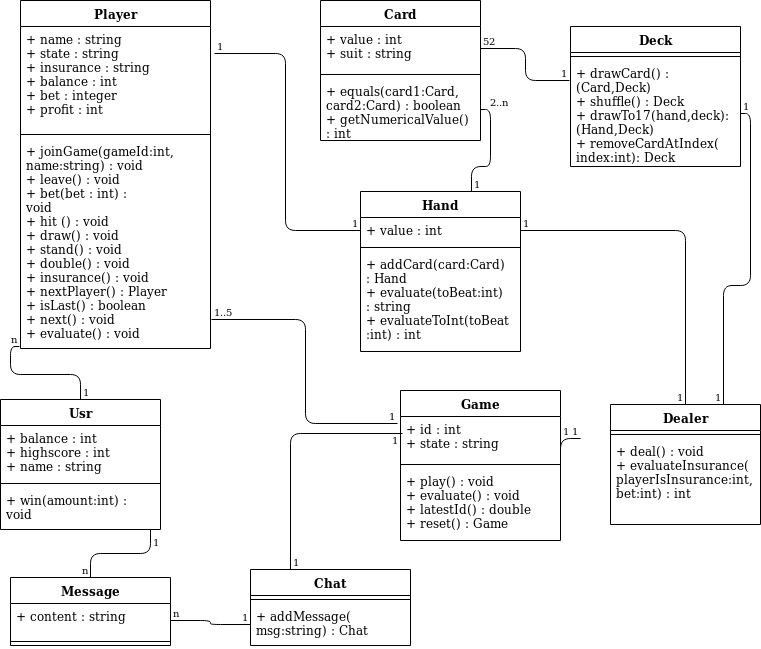

The diagram above was exported from draw.io. Its source (the exported page's mxGraphModel, read from the mxfile embedded in the PNG):
<mxGraphModel dx="868" dy="466" grid="1" gridSize="10" guides="1" tooltips="1" connect="1" arrows="1" fold="1" page="1" pageScale="1" pageWidth="827" pageHeight="1169" math="0" shadow="0">
  <root>
    <mxCell id="0" />
    <mxCell id="1" parent="0" />
    <mxCell id="A1foE_MQjiCEWRjYk2RT-7" value="Game" style="swimlane;fontStyle=1;align=center;verticalAlign=top;childLayout=stackLayout;horizontal=1;startSize=26;horizontalStack=0;resizeParent=1;resizeParentMax=0;resizeLast=0;collapsible=1;marginBottom=0;" parent="1" vertex="1">
      <mxGeometry x="460" y="471" width="160" height="150" as="geometry" />
    </mxCell>
    <mxCell id="A1foE_MQjiCEWRjYk2RT-8" value="+ id : int&#10;+ state : string&#10;" style="text;strokeColor=none;fillColor=none;align=left;verticalAlign=top;spacingLeft=4;spacingRight=4;overflow=hidden;rotatable=0;points=[[0,0.5],[1,0.5]];portConstraint=eastwest;" parent="A1foE_MQjiCEWRjYk2RT-7" vertex="1">
      <mxGeometry y="26" width="160" height="44" as="geometry" />
    </mxCell>
    <mxCell id="A1foE_MQjiCEWRjYk2RT-9" value="" style="line;strokeWidth=1;fillColor=none;align=left;verticalAlign=middle;spacingTop=-1;spacingLeft=3;spacingRight=3;rotatable=0;labelPosition=right;points=[];portConstraint=eastwest;" parent="A1foE_MQjiCEWRjYk2RT-7" vertex="1">
      <mxGeometry y="70" width="160" height="8" as="geometry" />
    </mxCell>
    <mxCell id="A1foE_MQjiCEWRjYk2RT-10" value="+ play() : void&#10;+ evaluate() : void&#10;+ latestId() : double&#10;+ reset() : Game&#10;" style="text;strokeColor=none;fillColor=none;align=left;verticalAlign=top;spacingLeft=4;spacingRight=4;overflow=hidden;rotatable=0;points=[[0,0.5],[1,0.5]];portConstraint=eastwest;" parent="A1foE_MQjiCEWRjYk2RT-7" vertex="1">
      <mxGeometry y="78" width="160" height="72" as="geometry" />
    </mxCell>
    <mxCell id="A1foE_MQjiCEWRjYk2RT-11" value="Dealer" style="swimlane;fontStyle=1;align=center;verticalAlign=top;childLayout=stackLayout;horizontal=1;startSize=26;horizontalStack=0;resizeParent=1;resizeParentMax=0;resizeLast=0;collapsible=1;marginBottom=0;" parent="1" vertex="1">
      <mxGeometry x="670" y="485" width="150" height="120" as="geometry" />
    </mxCell>
    <mxCell id="A1foE_MQjiCEWRjYk2RT-13" value="" style="line;strokeWidth=1;fillColor=none;align=left;verticalAlign=middle;spacingTop=-1;spacingLeft=3;spacingRight=3;rotatable=0;labelPosition=right;points=[];portConstraint=eastwest;" parent="A1foE_MQjiCEWRjYk2RT-11" vertex="1">
      <mxGeometry y="26" width="150" height="8" as="geometry" />
    </mxCell>
    <mxCell id="A1foE_MQjiCEWRjYk2RT-14" value="+ deal() : void&#10;+ evaluateInsurance(&#10;playerIsInsurance:int,&#10;bet:int) : int&#10;" style="text;strokeColor=none;fillColor=none;align=left;verticalAlign=top;spacingLeft=4;spacingRight=4;overflow=hidden;rotatable=0;points=[[0,0.5],[1,0.5]];portConstraint=eastwest;" parent="A1foE_MQjiCEWRjYk2RT-11" vertex="1">
      <mxGeometry y="34" width="150" height="86" as="geometry" />
    </mxCell>
    <mxCell id="A1foE_MQjiCEWRjYk2RT-15" value="Player" style="swimlane;fontStyle=1;align=center;verticalAlign=top;childLayout=stackLayout;horizontal=1;startSize=26;horizontalStack=0;resizeParent=1;resizeParentMax=0;resizeLast=0;collapsible=1;marginBottom=0;" parent="1" vertex="1">
      <mxGeometry x="80" y="81" width="190" height="348" as="geometry" />
    </mxCell>
    <mxCell id="A1foE_MQjiCEWRjYk2RT-16" value="+ name : string&#10;+ state : string&#10;+ insurance : string &#10;+ balance : int&#10;+ bet : integer&#10;+ profit : int" style="text;strokeColor=none;fillColor=none;align=left;verticalAlign=top;spacingLeft=4;spacingRight=4;overflow=hidden;rotatable=0;points=[[0,0.5],[1,0.5]];portConstraint=eastwest;" parent="A1foE_MQjiCEWRjYk2RT-15" vertex="1">
      <mxGeometry y="26" width="190" height="104" as="geometry" />
    </mxCell>
    <mxCell id="A1foE_MQjiCEWRjYk2RT-17" value="" style="line;strokeWidth=1;fillColor=none;align=left;verticalAlign=middle;spacingTop=-1;spacingLeft=3;spacingRight=3;rotatable=0;labelPosition=right;points=[];portConstraint=eastwest;" parent="A1foE_MQjiCEWRjYk2RT-15" vertex="1">
      <mxGeometry y="130" width="190" height="8" as="geometry" />
    </mxCell>
    <mxCell id="A1foE_MQjiCEWRjYk2RT-18" value="+ joinGame(gameId:int,&#10;name:string) : void&#10;+ leave() : void&#10;+ bet(bet : int) :&#10;void&#10;+ hit () : void&#10;+ draw() : void&#10;+ stand() : void&#10;+ double() : void&#10;+ insurance() : void&#10;+ nextPlayer() : Player&#10;+ isLast() : boolean&#10;+ next() : void&#10;+ evaluate() : void&#10;&#10;&#10;&#10;" style="text;strokeColor=none;fillColor=none;align=left;verticalAlign=top;spacingLeft=4;spacingRight=4;overflow=hidden;rotatable=0;points=[[0,0.5],[1,0.5]];portConstraint=eastwest;" parent="A1foE_MQjiCEWRjYk2RT-15" vertex="1">
      <mxGeometry y="138" width="190" height="210" as="geometry" />
    </mxCell>
    <mxCell id="A1foE_MQjiCEWRjYk2RT-24" value="" style="endArrow=none;html=1;edgeStyle=orthogonalEdgeStyle;exitX=1;exitY=0.5;exitDx=0;exitDy=0;entryX=0;entryY=0.5;entryDx=0;entryDy=0;" parent="1" source="A1foE_MQjiCEWRjYk2RT-8" edge="1">
      <mxGeometry relative="1" as="geometry">
        <mxPoint x="520" y="460" as="sourcePoint" />
        <mxPoint x="640" y="519" as="targetPoint" />
        <Array as="points">
          <mxPoint x="620" y="591" />
          <mxPoint x="620" y="519" />
        </Array>
      </mxGeometry>
    </mxCell>
    <mxCell id="A1foE_MQjiCEWRjYk2RT-25" value="1" style="resizable=0;html=1;align=left;verticalAlign=bottom;labelBackgroundColor=#ffffff;fontSize=10;" parent="A1foE_MQjiCEWRjYk2RT-24" connectable="0" vertex="1">
      <mxGeometry x="-1" relative="1" as="geometry" />
    </mxCell>
    <mxCell id="A1foE_MQjiCEWRjYk2RT-26" value="1" style="resizable=0;html=1;align=right;verticalAlign=bottom;labelBackgroundColor=#ffffff;fontSize=10;" parent="A1foE_MQjiCEWRjYk2RT-24" connectable="0" vertex="1">
      <mxGeometry x="1" relative="1" as="geometry" />
    </mxCell>
    <mxCell id="A1foE_MQjiCEWRjYk2RT-27" value="" style="endArrow=none;html=1;edgeStyle=orthogonalEdgeStyle;exitX=1.005;exitY=0.861;exitDx=0;exitDy=0;entryX=-0.019;entryY=0.154;entryDx=0;entryDy=0;entryPerimeter=0;exitPerimeter=0;" parent="1" source="A1foE_MQjiCEWRjYk2RT-18" target="A1foE_MQjiCEWRjYk2RT-8" edge="1">
      <mxGeometry relative="1" as="geometry">
        <mxPoint x="20" y="470" as="sourcePoint" />
        <mxPoint x="180" y="470" as="targetPoint" />
      </mxGeometry>
    </mxCell>
    <mxCell id="A1foE_MQjiCEWRjYk2RT-28" value="1..5" style="resizable=0;html=1;align=left;verticalAlign=bottom;labelBackgroundColor=#ffffff;fontSize=10;" parent="A1foE_MQjiCEWRjYk2RT-27" connectable="0" vertex="1">
      <mxGeometry x="-1" relative="1" as="geometry" />
    </mxCell>
    <mxCell id="A1foE_MQjiCEWRjYk2RT-29" value="1" style="resizable=0;html=1;align=right;verticalAlign=bottom;labelBackgroundColor=#ffffff;fontSize=10;" parent="A1foE_MQjiCEWRjYk2RT-27" connectable="0" vertex="1">
      <mxGeometry x="1" relative="1" as="geometry" />
    </mxCell>
    <mxCell id="A1foE_MQjiCEWRjYk2RT-31" value="" style="endArrow=none;html=1;edgeStyle=orthogonalEdgeStyle;exitX=0.25;exitY=0;exitDx=0;exitDy=0;entryX=0.013;entryY=0.375;entryDx=0;entryDy=0;entryPerimeter=0;" parent="1" source="A1foE_MQjiCEWRjYk2RT-19" target="A1foE_MQjiCEWRjYk2RT-8" edge="1">
      <mxGeometry relative="1" as="geometry">
        <mxPoint x="335" y="687" as="sourcePoint" />
        <mxPoint x="180" y="470" as="targetPoint" />
      </mxGeometry>
    </mxCell>
    <mxCell id="A1foE_MQjiCEWRjYk2RT-32" value="1" style="resizable=0;html=1;align=left;verticalAlign=bottom;labelBackgroundColor=#ffffff;fontSize=10;" parent="A1foE_MQjiCEWRjYk2RT-31" connectable="0" vertex="1">
      <mxGeometry x="-1" relative="1" as="geometry" />
    </mxCell>
    <mxCell id="A1foE_MQjiCEWRjYk2RT-33" value="1" style="resizable=0;html=1;align=right;verticalAlign=bottom;labelBackgroundColor=#ffffff;fontSize=10;" parent="A1foE_MQjiCEWRjYk2RT-31" connectable="0" vertex="1">
      <mxGeometry x="1" relative="1" as="geometry">
        <mxPoint x="-2" y="14" as="offset" />
      </mxGeometry>
    </mxCell>
    <mxCell id="A1foE_MQjiCEWRjYk2RT-34" value="Hand" style="swimlane;fontStyle=1;align=center;verticalAlign=top;childLayout=stackLayout;horizontal=1;startSize=26;horizontalStack=0;resizeParent=1;resizeParentMax=0;resizeLast=0;collapsible=1;marginBottom=0;" parent="1" vertex="1">
      <mxGeometry x="420" y="272" width="160" height="160" as="geometry" />
    </mxCell>
    <mxCell id="A1foE_MQjiCEWRjYk2RT-35" value="+ value : int" style="text;strokeColor=none;fillColor=none;align=left;verticalAlign=top;spacingLeft=4;spacingRight=4;overflow=hidden;rotatable=0;points=[[0,0.5],[1,0.5]];portConstraint=eastwest;" parent="A1foE_MQjiCEWRjYk2RT-34" vertex="1">
      <mxGeometry y="26" width="160" height="26" as="geometry" />
    </mxCell>
    <mxCell id="A1foE_MQjiCEWRjYk2RT-36" value="" style="line;strokeWidth=1;fillColor=none;align=left;verticalAlign=middle;spacingTop=-1;spacingLeft=3;spacingRight=3;rotatable=0;labelPosition=right;points=[];portConstraint=eastwest;" parent="A1foE_MQjiCEWRjYk2RT-34" vertex="1">
      <mxGeometry y="52" width="160" height="8" as="geometry" />
    </mxCell>
    <mxCell id="A1foE_MQjiCEWRjYk2RT-37" value="+ addCard(card:Card)&#10;: Hand&#10;+ evaluate(toBeat:int)&#10; : string&#10;+ evaluateToInt(toBeat&#10;:int) : int&#10;" style="text;strokeColor=none;fillColor=none;align=left;verticalAlign=top;spacingLeft=4;spacingRight=4;overflow=hidden;rotatable=0;points=[[0,0.5],[1,0.5]];portConstraint=eastwest;" parent="A1foE_MQjiCEWRjYk2RT-34" vertex="1">
      <mxGeometry y="60" width="160" height="100" as="geometry" />
    </mxCell>
    <mxCell id="A1foE_MQjiCEWRjYk2RT-38" value="" style="endArrow=none;html=1;edgeStyle=orthogonalEdgeStyle;exitX=1;exitY=0.5;exitDx=0;exitDy=0;" parent="1" source="A1foE_MQjiCEWRjYk2RT-35" target="A1foE_MQjiCEWRjYk2RT-11" edge="1">
      <mxGeometry relative="1" as="geometry">
        <mxPoint x="320" y="560" as="sourcePoint" />
        <mxPoint x="480" y="560" as="targetPoint" />
      </mxGeometry>
    </mxCell>
    <mxCell id="A1foE_MQjiCEWRjYk2RT-39" value="1" style="resizable=0;html=1;align=left;verticalAlign=bottom;labelBackgroundColor=#ffffff;fontSize=10;" parent="A1foE_MQjiCEWRjYk2RT-38" connectable="0" vertex="1">
      <mxGeometry x="-1" relative="1" as="geometry" />
    </mxCell>
    <mxCell id="A1foE_MQjiCEWRjYk2RT-40" value="1" style="resizable=0;html=1;align=right;verticalAlign=bottom;labelBackgroundColor=#ffffff;fontSize=10;" parent="A1foE_MQjiCEWRjYk2RT-38" connectable="0" vertex="1">
      <mxGeometry x="1" relative="1" as="geometry" />
    </mxCell>
    <mxCell id="A1foE_MQjiCEWRjYk2RT-41" value="Deck" style="swimlane;fontStyle=1;align=center;verticalAlign=top;childLayout=stackLayout;horizontal=1;startSize=26;horizontalStack=0;resizeParent=1;resizeParentMax=0;resizeLast=0;collapsible=1;marginBottom=0;" parent="1" vertex="1">
      <mxGeometry x="630" y="107" width="170" height="140" as="geometry" />
    </mxCell>
    <mxCell id="A1foE_MQjiCEWRjYk2RT-43" value="" style="line;strokeWidth=1;fillColor=none;align=left;verticalAlign=middle;spacingTop=-1;spacingLeft=3;spacingRight=3;rotatable=0;labelPosition=right;points=[];portConstraint=eastwest;" parent="A1foE_MQjiCEWRjYk2RT-41" vertex="1">
      <mxGeometry y="26" width="170" height="8" as="geometry" />
    </mxCell>
    <mxCell id="A1foE_MQjiCEWRjYk2RT-44" value="+ drawCard() : &#10;(Card,Deck)&#10;+ shuffle() : Deck&#10;+ drawTo17(hand,deck):&#10;(Hand,Deck)&#10;+ removeCardAtIndex(&#10;index:int): Deck&#10;&#10;" style="text;strokeColor=none;fillColor=none;align=left;verticalAlign=top;spacingLeft=4;spacingRight=4;overflow=hidden;rotatable=0;points=[[0,0.5],[1,0.5]];portConstraint=eastwest;" parent="A1foE_MQjiCEWRjYk2RT-41" vertex="1">
      <mxGeometry y="34" width="170" height="106" as="geometry" />
    </mxCell>
    <mxCell id="A1foE_MQjiCEWRjYk2RT-45" value="" style="endArrow=none;html=1;edgeStyle=orthogonalEdgeStyle;exitX=1;exitY=0.5;exitDx=0;exitDy=0;entryX=0.75;entryY=0;entryDx=0;entryDy=0;" parent="1" source="A1foE_MQjiCEWRjYk2RT-44" target="A1foE_MQjiCEWRjYk2RT-11" edge="1">
      <mxGeometry relative="1" as="geometry">
        <mxPoint x="850" y="185" as="sourcePoint" />
        <mxPoint x="180" y="670" as="targetPoint" />
      </mxGeometry>
    </mxCell>
    <mxCell id="A1foE_MQjiCEWRjYk2RT-46" value="1" style="resizable=0;html=1;align=left;verticalAlign=bottom;labelBackgroundColor=#ffffff;fontSize=10;" parent="A1foE_MQjiCEWRjYk2RT-45" connectable="0" vertex="1">
      <mxGeometry x="-1" relative="1" as="geometry" />
    </mxCell>
    <mxCell id="A1foE_MQjiCEWRjYk2RT-47" value="1" style="resizable=0;html=1;align=right;verticalAlign=bottom;labelBackgroundColor=#ffffff;fontSize=10;" parent="A1foE_MQjiCEWRjYk2RT-45" connectable="0" vertex="1">
      <mxGeometry x="1" relative="1" as="geometry" />
    </mxCell>
    <mxCell id="A1foE_MQjiCEWRjYk2RT-48" value="Card" style="swimlane;fontStyle=1;align=center;verticalAlign=top;childLayout=stackLayout;horizontal=1;startSize=26;horizontalStack=0;resizeParent=1;resizeParentMax=0;resizeLast=0;collapsible=1;marginBottom=0;" parent="1" vertex="1">
      <mxGeometry x="380" y="81" width="160" height="140" as="geometry" />
    </mxCell>
    <mxCell id="A1foE_MQjiCEWRjYk2RT-49" value="+ value : int&#10;+ suit : string" style="text;strokeColor=none;fillColor=none;align=left;verticalAlign=top;spacingLeft=4;spacingRight=4;overflow=hidden;rotatable=0;points=[[0,0.5],[1,0.5]];portConstraint=eastwest;" parent="A1foE_MQjiCEWRjYk2RT-48" vertex="1">
      <mxGeometry y="26" width="160" height="44" as="geometry" />
    </mxCell>
    <mxCell id="A1foE_MQjiCEWRjYk2RT-50" value="" style="line;strokeWidth=1;fillColor=none;align=left;verticalAlign=middle;spacingTop=-1;spacingLeft=3;spacingRight=3;rotatable=0;labelPosition=right;points=[];portConstraint=eastwest;" parent="A1foE_MQjiCEWRjYk2RT-48" vertex="1">
      <mxGeometry y="70" width="160" height="8" as="geometry" />
    </mxCell>
    <mxCell id="A1foE_MQjiCEWRjYk2RT-51" value="+ equals(card1:Card,&#10;card2:Card) : boolean&#10;+ getNumericalValue()&#10; : int&#10;" style="text;strokeColor=none;fillColor=none;align=left;verticalAlign=top;spacingLeft=4;spacingRight=4;overflow=hidden;rotatable=0;points=[[0,0.5],[1,0.5]];portConstraint=eastwest;" parent="A1foE_MQjiCEWRjYk2RT-48" vertex="1">
      <mxGeometry y="78" width="160" height="62" as="geometry" />
    </mxCell>
    <mxCell id="A1foE_MQjiCEWRjYk2RT-52" value="" style="endArrow=none;html=1;edgeStyle=orthogonalEdgeStyle;exitX=1;exitY=0.5;exitDx=0;exitDy=0;entryX=-0.006;entryY=0.383;entryDx=0;entryDy=0;entryPerimeter=0;" parent="1" source="A1foE_MQjiCEWRjYk2RT-49" target="A1foE_MQjiCEWRjYk2RT-41" edge="1">
      <mxGeometry relative="1" as="geometry">
        <mxPoint x="590" y="100" as="sourcePoint" />
        <mxPoint x="690" y="185" as="targetPoint" />
      </mxGeometry>
    </mxCell>
    <mxCell id="A1foE_MQjiCEWRjYk2RT-53" value="52" style="resizable=0;html=1;align=left;verticalAlign=bottom;labelBackgroundColor=#ffffff;fontSize=10;" parent="A1foE_MQjiCEWRjYk2RT-52" connectable="0" vertex="1">
      <mxGeometry x="-1" relative="1" as="geometry" />
    </mxCell>
    <mxCell id="A1foE_MQjiCEWRjYk2RT-54" value="1" style="resizable=0;html=1;align=right;verticalAlign=bottom;labelBackgroundColor=#ffffff;fontSize=10;" parent="A1foE_MQjiCEWRjYk2RT-52" connectable="0" vertex="1">
      <mxGeometry x="1" relative="1" as="geometry" />
    </mxCell>
    <mxCell id="A1foE_MQjiCEWRjYk2RT-59" value="" style="endArrow=none;html=1;edgeStyle=orthogonalEdgeStyle;exitX=1.019;exitY=0.257;exitDx=0;exitDy=0;exitPerimeter=0;entryX=0;entryY=0.5;entryDx=0;entryDy=0;" parent="1" source="A1foE_MQjiCEWRjYk2RT-16" target="A1foE_MQjiCEWRjYk2RT-35" edge="1">
      <mxGeometry relative="1" as="geometry">
        <mxPoint x="20" y="670" as="sourcePoint" />
        <mxPoint x="180" y="670" as="targetPoint" />
      </mxGeometry>
    </mxCell>
    <mxCell id="A1foE_MQjiCEWRjYk2RT-60" value="1" style="resizable=0;html=1;align=left;verticalAlign=bottom;labelBackgroundColor=#ffffff;fontSize=10;" parent="A1foE_MQjiCEWRjYk2RT-59" connectable="0" vertex="1">
      <mxGeometry x="-1" relative="1" as="geometry" />
    </mxCell>
    <mxCell id="A1foE_MQjiCEWRjYk2RT-61" value="1" style="resizable=0;html=1;align=right;verticalAlign=bottom;labelBackgroundColor=#ffffff;fontSize=10;" parent="A1foE_MQjiCEWRjYk2RT-59" connectable="0" vertex="1">
      <mxGeometry x="1" relative="1" as="geometry" />
    </mxCell>
    <mxCell id="uHxYOkVS9WJtQR7RdXC_-1" value="Usr" style="swimlane;fontStyle=1;align=center;verticalAlign=top;childLayout=stackLayout;horizontal=1;startSize=26;horizontalStack=0;resizeParent=1;resizeParentMax=0;resizeLast=0;collapsible=1;marginBottom=0;" parent="1" vertex="1">
      <mxGeometry x="60" y="480" width="160" height="130" as="geometry" />
    </mxCell>
    <mxCell id="uHxYOkVS9WJtQR7RdXC_-2" value="+ balance : int&#10;+ highscore : int&#10;+ name : string&#10;" style="text;strokeColor=none;fillColor=none;align=left;verticalAlign=top;spacingLeft=4;spacingRight=4;overflow=hidden;rotatable=0;points=[[0,0.5],[1,0.5]];portConstraint=eastwest;" parent="uHxYOkVS9WJtQR7RdXC_-1" vertex="1">
      <mxGeometry y="26" width="160" height="54" as="geometry" />
    </mxCell>
    <mxCell id="uHxYOkVS9WJtQR7RdXC_-3" value="" style="line;strokeWidth=1;fillColor=none;align=left;verticalAlign=middle;spacingTop=-1;spacingLeft=3;spacingRight=3;rotatable=0;labelPosition=right;points=[];portConstraint=eastwest;" parent="uHxYOkVS9WJtQR7RdXC_-1" vertex="1">
      <mxGeometry y="80" width="160" height="8" as="geometry" />
    </mxCell>
    <mxCell id="uHxYOkVS9WJtQR7RdXC_-4" value="+ win(amount:int) :&#10;void&#10;" style="text;strokeColor=none;fillColor=none;align=left;verticalAlign=top;spacingLeft=4;spacingRight=4;overflow=hidden;rotatable=0;points=[[0,0.5],[1,0.5]];portConstraint=eastwest;" parent="uHxYOkVS9WJtQR7RdXC_-1" vertex="1">
      <mxGeometry y="88" width="160" height="42" as="geometry" />
    </mxCell>
    <mxCell id="A1foE_MQjiCEWRjYk2RT-19" value="Chat" style="swimlane;fontStyle=1;align=center;verticalAlign=top;childLayout=stackLayout;horizontal=1;startSize=26;horizontalStack=0;resizeParent=1;resizeParentMax=0;resizeLast=0;collapsible=1;marginBottom=0;" parent="1" vertex="1">
      <mxGeometry x="310" y="650" width="160" height="76" as="geometry" />
    </mxCell>
    <mxCell id="A1foE_MQjiCEWRjYk2RT-21" value="" style="line;strokeWidth=1;fillColor=none;align=left;verticalAlign=middle;spacingTop=-1;spacingLeft=3;spacingRight=3;rotatable=0;labelPosition=right;points=[];portConstraint=eastwest;" parent="A1foE_MQjiCEWRjYk2RT-19" vertex="1">
      <mxGeometry y="26" width="160" height="8" as="geometry" />
    </mxCell>
    <mxCell id="A1foE_MQjiCEWRjYk2RT-22" value="+ addMessage(&#10;msg:string) : Chat" style="text;strokeColor=none;fillColor=none;align=left;verticalAlign=top;spacingLeft=4;spacingRight=4;overflow=hidden;rotatable=0;points=[[0,0.5],[1,0.5]];portConstraint=eastwest;" parent="A1foE_MQjiCEWRjYk2RT-19" vertex="1">
      <mxGeometry y="34" width="160" height="42" as="geometry" />
    </mxCell>
    <mxCell id="3GobTXKc2uSfJDFDVyhp-1" value="" style="endArrow=none;html=1;edgeStyle=orthogonalEdgeStyle;exitX=0.694;exitY=0;exitDx=0;exitDy=0;exitPerimeter=0;entryX=1;entryY=0.5;entryDx=0;entryDy=0;" parent="1" source="A1foE_MQjiCEWRjYk2RT-34" target="A1foE_MQjiCEWRjYk2RT-51" edge="1">
      <mxGeometry relative="1" as="geometry">
        <mxPoint x="610" y="280" as="sourcePoint" />
        <mxPoint x="770" y="280" as="targetPoint" />
      </mxGeometry>
    </mxCell>
    <mxCell id="3GobTXKc2uSfJDFDVyhp-2" value="1" style="resizable=0;html=1;align=left;verticalAlign=bottom;labelBackgroundColor=#ffffff;fontSize=10;" parent="3GobTXKc2uSfJDFDVyhp-1" connectable="0" vertex="1">
      <mxGeometry x="-1" relative="1" as="geometry" />
    </mxCell>
    <mxCell id="3GobTXKc2uSfJDFDVyhp-3" value="2..n" style="resizable=0;html=1;align=right;verticalAlign=bottom;labelBackgroundColor=#ffffff;fontSize=10;" parent="3GobTXKc2uSfJDFDVyhp-1" connectable="0" vertex="1">
      <mxGeometry x="1" relative="1" as="geometry">
        <mxPoint x="30" as="offset" />
      </mxGeometry>
    </mxCell>
    <mxCell id="AwaRQJAAjdF3VaQOo3Sy-2" value="" style="endArrow=none;html=1;edgeStyle=orthogonalEdgeStyle;exitX=0.5;exitY=0;exitDx=0;exitDy=0;entryX=-0.005;entryY=0.99;entryDx=0;entryDy=0;entryPerimeter=0;" edge="1" parent="1" source="uHxYOkVS9WJtQR7RdXC_-1" target="A1foE_MQjiCEWRjYk2RT-18">
      <mxGeometry relative="1" as="geometry">
        <mxPoint x="60" y="780" as="sourcePoint" />
        <mxPoint x="220" y="780" as="targetPoint" />
      </mxGeometry>
    </mxCell>
    <mxCell id="AwaRQJAAjdF3VaQOo3Sy-3" value="1" style="resizable=0;html=1;align=left;verticalAlign=bottom;labelBackgroundColor=#ffffff;fontSize=10;" connectable="0" vertex="1" parent="AwaRQJAAjdF3VaQOo3Sy-2">
      <mxGeometry x="-1" relative="1" as="geometry" />
    </mxCell>
    <mxCell id="AwaRQJAAjdF3VaQOo3Sy-4" value="n" style="resizable=0;html=1;align=right;verticalAlign=bottom;labelBackgroundColor=#ffffff;fontSize=10;" connectable="0" vertex="1" parent="AwaRQJAAjdF3VaQOo3Sy-2">
      <mxGeometry x="1" relative="1" as="geometry" />
    </mxCell>
    <mxCell id="AwaRQJAAjdF3VaQOo3Sy-5" value="Message" style="swimlane;fontStyle=1;align=center;verticalAlign=top;childLayout=stackLayout;horizontal=1;startSize=26;horizontalStack=0;resizeParent=1;resizeParentMax=0;resizeLast=0;collapsible=1;marginBottom=0;" vertex="1" parent="1">
      <mxGeometry x="70" y="658" width="160" height="68" as="geometry" />
    </mxCell>
    <mxCell id="AwaRQJAAjdF3VaQOo3Sy-6" value="+ content : string" style="text;strokeColor=none;fillColor=none;align=left;verticalAlign=top;spacingLeft=4;spacingRight=4;overflow=hidden;rotatable=0;points=[[0,0.5],[1,0.5]];portConstraint=eastwest;" vertex="1" parent="AwaRQJAAjdF3VaQOo3Sy-5">
      <mxGeometry y="26" width="160" height="34" as="geometry" />
    </mxCell>
    <mxCell id="AwaRQJAAjdF3VaQOo3Sy-7" value="" style="line;strokeWidth=1;fillColor=none;align=left;verticalAlign=middle;spacingTop=-1;spacingLeft=3;spacingRight=3;rotatable=0;labelPosition=right;points=[];portConstraint=eastwest;" vertex="1" parent="AwaRQJAAjdF3VaQOo3Sy-5">
      <mxGeometry y="60" width="160" height="8" as="geometry" />
    </mxCell>
    <mxCell id="AwaRQJAAjdF3VaQOo3Sy-9" value="" style="endArrow=none;html=1;edgeStyle=orthogonalEdgeStyle;exitX=1;exitY=0.5;exitDx=0;exitDy=0;entryX=0;entryY=0.5;entryDx=0;entryDy=0;" edge="1" parent="1" source="AwaRQJAAjdF3VaQOo3Sy-6" target="A1foE_MQjiCEWRjYk2RT-22">
      <mxGeometry relative="1" as="geometry">
        <mxPoint x="60" y="750" as="sourcePoint" />
        <mxPoint x="220" y="750" as="targetPoint" />
      </mxGeometry>
    </mxCell>
    <mxCell id="AwaRQJAAjdF3VaQOo3Sy-10" value="n" style="resizable=0;html=1;align=left;verticalAlign=bottom;labelBackgroundColor=#ffffff;fontSize=10;" connectable="0" vertex="1" parent="AwaRQJAAjdF3VaQOo3Sy-9">
      <mxGeometry x="-1" relative="1" as="geometry" />
    </mxCell>
    <mxCell id="AwaRQJAAjdF3VaQOo3Sy-11" value="1" style="resizable=0;html=1;align=right;verticalAlign=bottom;labelBackgroundColor=#ffffff;fontSize=10;" connectable="0" vertex="1" parent="AwaRQJAAjdF3VaQOo3Sy-9">
      <mxGeometry x="1" relative="1" as="geometry" />
    </mxCell>
    <mxCell id="AwaRQJAAjdF3VaQOo3Sy-13" value="" style="endArrow=none;html=1;edgeStyle=orthogonalEdgeStyle;entryX=0.5;entryY=0;entryDx=0;entryDy=0;" edge="1" parent="1" target="AwaRQJAAjdF3VaQOo3Sy-5">
      <mxGeometry relative="1" as="geometry">
        <mxPoint x="210" y="610" as="sourcePoint" />
        <mxPoint x="220" y="750" as="targetPoint" />
        <Array as="points">
          <mxPoint x="210" y="634" />
          <mxPoint x="150" y="634" />
        </Array>
      </mxGeometry>
    </mxCell>
    <mxCell id="AwaRQJAAjdF3VaQOo3Sy-14" value="1" style="resizable=0;html=1;align=left;verticalAlign=bottom;labelBackgroundColor=#ffffff;fontSize=10;" connectable="0" vertex="1" parent="AwaRQJAAjdF3VaQOo3Sy-13">
      <mxGeometry x="-1" relative="1" as="geometry">
        <mxPoint y="20" as="offset" />
      </mxGeometry>
    </mxCell>
    <mxCell id="AwaRQJAAjdF3VaQOo3Sy-15" value="n" style="resizable=0;html=1;align=right;verticalAlign=bottom;labelBackgroundColor=#ffffff;fontSize=10;" connectable="0" vertex="1" parent="AwaRQJAAjdF3VaQOo3Sy-13">
      <mxGeometry x="1" relative="1" as="geometry" />
    </mxCell>
  </root>
</mxGraphModel>